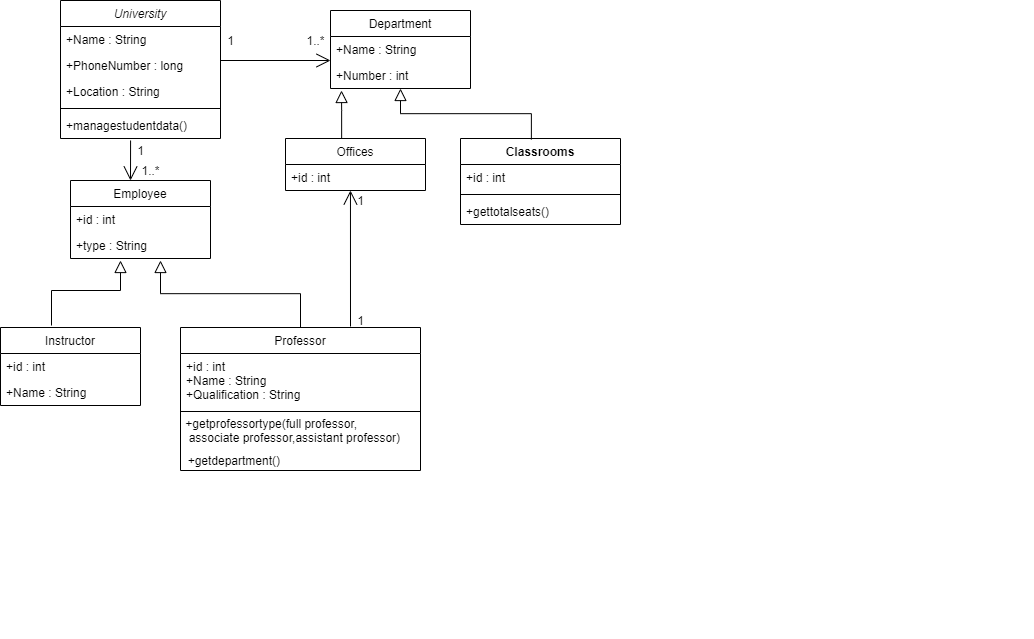

The diagram above was exported from draw.io. Its source (the exported page's mxGraphModel, read from the mxfile embedded in the PNG):
<mxGraphModel dx="865" dy="456" grid="1" gridSize="10" guides="1" tooltips="1" connect="1" arrows="1" fold="1" page="1" pageScale="1" pageWidth="827" pageHeight="1169" math="0" shadow="0">
  <root>
    <mxCell id="WIyWlLk6GJQsqaUBKTNV-0" />
    <mxCell id="WIyWlLk6GJQsqaUBKTNV-1" parent="WIyWlLk6GJQsqaUBKTNV-0" />
    <mxCell id="zkfFHV4jXpPFQw0GAbJ--0" value="University" style="swimlane;fontStyle=2;align=center;verticalAlign=top;childLayout=stackLayout;horizontal=1;startSize=26;horizontalStack=0;resizeParent=1;resizeLast=0;collapsible=1;marginBottom=0;rounded=0;shadow=0;strokeWidth=1;" parent="WIyWlLk6GJQsqaUBKTNV-1" vertex="1">
      <mxGeometry x="220" y="120" width="160" height="138" as="geometry">
        <mxRectangle x="230" y="140" width="160" height="26" as="alternateBounds" />
      </mxGeometry>
    </mxCell>
    <mxCell id="zkfFHV4jXpPFQw0GAbJ--1" value="+Name : String" style="text;align=left;verticalAlign=top;spacingLeft=4;spacingRight=4;overflow=hidden;rotatable=0;points=[[0,0.5],[1,0.5]];portConstraint=eastwest;" parent="zkfFHV4jXpPFQw0GAbJ--0" vertex="1">
      <mxGeometry y="26" width="160" height="26" as="geometry" />
    </mxCell>
    <mxCell id="zkfFHV4jXpPFQw0GAbJ--2" value="+PhoneNumber : long" style="text;align=left;verticalAlign=top;spacingLeft=4;spacingRight=4;overflow=hidden;rotatable=0;points=[[0,0.5],[1,0.5]];portConstraint=eastwest;rounded=0;shadow=0;html=0;" parent="zkfFHV4jXpPFQw0GAbJ--0" vertex="1">
      <mxGeometry y="52" width="160" height="26" as="geometry" />
    </mxCell>
    <mxCell id="zkfFHV4jXpPFQw0GAbJ--3" value="+Location : String" style="text;align=left;verticalAlign=top;spacingLeft=4;spacingRight=4;overflow=hidden;rotatable=0;points=[[0,0.5],[1,0.5]];portConstraint=eastwest;rounded=0;shadow=0;html=0;" parent="zkfFHV4jXpPFQw0GAbJ--0" vertex="1">
      <mxGeometry y="78" width="160" height="26" as="geometry" />
    </mxCell>
    <mxCell id="zkfFHV4jXpPFQw0GAbJ--4" value="" style="line;html=1;strokeWidth=1;align=left;verticalAlign=middle;spacingTop=-1;spacingLeft=3;spacingRight=3;rotatable=0;labelPosition=right;points=[];portConstraint=eastwest;" parent="zkfFHV4jXpPFQw0GAbJ--0" vertex="1">
      <mxGeometry y="104" width="160" height="8" as="geometry" />
    </mxCell>
    <mxCell id="zkfFHV4jXpPFQw0GAbJ--5" value="+managestudentdata()" style="text;align=left;verticalAlign=top;spacingLeft=4;spacingRight=4;overflow=hidden;rotatable=0;points=[[0,0.5],[1,0.5]];portConstraint=eastwest;" parent="zkfFHV4jXpPFQw0GAbJ--0" vertex="1">
      <mxGeometry y="112" width="160" height="26" as="geometry" />
    </mxCell>
    <mxCell id="zkfFHV4jXpPFQw0GAbJ--12" value="" style="endArrow=block;endSize=10;endFill=0;shadow=0;strokeWidth=1;rounded=0;edgeStyle=elbowEdgeStyle;elbow=vertical;" parent="WIyWlLk6GJQsqaUBKTNV-1" edge="1">
      <mxGeometry width="160" relative="1" as="geometry">
        <mxPoint x="211" y="445" as="sourcePoint" />
        <mxPoint x="280" y="380" as="targetPoint" />
        <Array as="points">
          <mxPoint x="270" y="410" />
          <mxPoint x="300" y="380" />
          <mxPoint x="300" y="380" />
        </Array>
      </mxGeometry>
    </mxCell>
    <mxCell id="zkfFHV4jXpPFQw0GAbJ--13" value="Professor" style="swimlane;fontStyle=0;align=center;verticalAlign=top;childLayout=stackLayout;horizontal=1;startSize=26;horizontalStack=0;resizeParent=1;resizeLast=0;collapsible=1;marginBottom=0;rounded=0;shadow=0;strokeWidth=1;" parent="WIyWlLk6GJQsqaUBKTNV-1" vertex="1">
      <mxGeometry x="340" y="447" width="240" height="143" as="geometry">
        <mxRectangle x="340" y="380" width="170" height="26" as="alternateBounds" />
      </mxGeometry>
    </mxCell>
    <mxCell id="zkfFHV4jXpPFQw0GAbJ--14" value="+id : int&#10;+Name : String&#10;+Qualification : String" style="text;align=left;verticalAlign=top;spacingLeft=4;spacingRight=4;overflow=hidden;rotatable=0;points=[[0,0.5],[1,0.5]];portConstraint=eastwest;" parent="zkfFHV4jXpPFQw0GAbJ--13" vertex="1">
      <mxGeometry y="26" width="240" height="54" as="geometry" />
    </mxCell>
    <mxCell id="zkfFHV4jXpPFQw0GAbJ--15" value="" style="line;html=1;strokeWidth=1;align=left;verticalAlign=middle;spacingTop=-1;spacingLeft=3;spacingRight=3;rotatable=0;labelPosition=right;points=[];portConstraint=eastwest;" parent="zkfFHV4jXpPFQw0GAbJ--13" vertex="1">
      <mxGeometry y="80" width="240" height="8" as="geometry" />
    </mxCell>
    <mxCell id="9KgFYL8AqZVVnyJitpLL-16" value="&amp;nbsp;+getprofessortype(full professor,&lt;br&gt;&amp;nbsp; associate professor,assistant professor)" style="text;html=1;align=left;verticalAlign=middle;resizable=0;points=[];autosize=1;strokeColor=none;" vertex="1" parent="zkfFHV4jXpPFQw0GAbJ--13">
      <mxGeometry y="88" width="240" height="30" as="geometry" />
    </mxCell>
    <mxCell id="zkfFHV4jXpPFQw0GAbJ--16" value="" style="endArrow=block;endSize=10;endFill=0;shadow=0;strokeWidth=1;rounded=0;edgeStyle=elbowEdgeStyle;elbow=vertical;" parent="WIyWlLk6GJQsqaUBKTNV-1" source="zkfFHV4jXpPFQw0GAbJ--13" edge="1">
      <mxGeometry width="160" relative="1" as="geometry">
        <mxPoint x="210" y="373" as="sourcePoint" />
        <mxPoint x="320" y="380" as="targetPoint" />
      </mxGeometry>
    </mxCell>
    <mxCell id="9KgFYL8AqZVVnyJitpLL-0" value="Department" style="swimlane;fontStyle=0;childLayout=stackLayout;horizontal=1;startSize=26;fillColor=none;horizontalStack=0;resizeParent=1;resizeParentMax=0;resizeLast=0;collapsible=1;marginBottom=0;" vertex="1" parent="WIyWlLk6GJQsqaUBKTNV-1">
      <mxGeometry x="490" y="130" width="140" height="78" as="geometry" />
    </mxCell>
    <mxCell id="9KgFYL8AqZVVnyJitpLL-1" value="+Name : String" style="text;strokeColor=none;fillColor=none;align=left;verticalAlign=top;spacingLeft=4;spacingRight=4;overflow=hidden;rotatable=0;points=[[0,0.5],[1,0.5]];portConstraint=eastwest;" vertex="1" parent="9KgFYL8AqZVVnyJitpLL-0">
      <mxGeometry y="26" width="140" height="26" as="geometry" />
    </mxCell>
    <mxCell id="9KgFYL8AqZVVnyJitpLL-2" value="+Number : int" style="text;strokeColor=none;fillColor=none;align=left;verticalAlign=top;spacingLeft=4;spacingRight=4;overflow=hidden;rotatable=0;points=[[0,0.5],[1,0.5]];portConstraint=eastwest;" vertex="1" parent="9KgFYL8AqZVVnyJitpLL-0">
      <mxGeometry y="52" width="140" height="26" as="geometry" />
    </mxCell>
    <mxCell id="9KgFYL8AqZVVnyJitpLL-17" value="Instructor" style="swimlane;fontStyle=0;childLayout=stackLayout;horizontal=1;startSize=26;fillColor=none;horizontalStack=0;resizeParent=1;resizeParentMax=0;resizeLast=0;collapsible=1;marginBottom=0;" vertex="1" parent="WIyWlLk6GJQsqaUBKTNV-1">
      <mxGeometry x="160" y="447" width="140" height="78" as="geometry" />
    </mxCell>
    <mxCell id="9KgFYL8AqZVVnyJitpLL-18" value="+id : int" style="text;strokeColor=none;fillColor=none;align=left;verticalAlign=top;spacingLeft=4;spacingRight=4;overflow=hidden;rotatable=0;points=[[0,0.5],[1,0.5]];portConstraint=eastwest;" vertex="1" parent="9KgFYL8AqZVVnyJitpLL-17">
      <mxGeometry y="26" width="140" height="26" as="geometry" />
    </mxCell>
    <mxCell id="9KgFYL8AqZVVnyJitpLL-19" value="+Name : String" style="text;strokeColor=none;fillColor=none;align=left;verticalAlign=top;spacingLeft=4;spacingRight=4;overflow=hidden;rotatable=0;points=[[0,0.5],[1,0.5]];portConstraint=eastwest;" vertex="1" parent="9KgFYL8AqZVVnyJitpLL-17">
      <mxGeometry y="52" width="140" height="26" as="geometry" />
    </mxCell>
    <mxCell id="9KgFYL8AqZVVnyJitpLL-21" value="&amp;nbsp; &amp;nbsp; &amp;nbsp; &amp;nbsp; +getdepartment()" style="text;html=1;align=center;verticalAlign=middle;resizable=0;points=[];autosize=1;strokeColor=none;" vertex="1" parent="WIyWlLk6GJQsqaUBKTNV-1">
      <mxGeometry x="315" y="570" width="130" height="20" as="geometry" />
    </mxCell>
    <mxCell id="9KgFYL8AqZVVnyJitpLL-23" value="Offices" style="swimlane;fontStyle=0;childLayout=stackLayout;horizontal=1;startSize=26;fillColor=none;horizontalStack=0;resizeParent=1;resizeParentMax=0;resizeLast=0;collapsible=1;marginBottom=0;" vertex="1" parent="WIyWlLk6GJQsqaUBKTNV-1">
      <mxGeometry x="445" y="258" width="140" height="52" as="geometry" />
    </mxCell>
    <mxCell id="9KgFYL8AqZVVnyJitpLL-24" value="+id : int" style="text;strokeColor=none;fillColor=none;align=left;verticalAlign=top;spacingLeft=4;spacingRight=4;overflow=hidden;rotatable=0;points=[[0,0.5],[1,0.5]];portConstraint=eastwest;" vertex="1" parent="9KgFYL8AqZVVnyJitpLL-23">
      <mxGeometry y="26" width="140" height="26" as="geometry" />
    </mxCell>
    <mxCell id="9KgFYL8AqZVVnyJitpLL-27" value="Classrooms" style="swimlane;fontStyle=1;align=center;verticalAlign=top;childLayout=stackLayout;horizontal=1;startSize=26;horizontalStack=0;resizeParent=1;resizeParentMax=0;resizeLast=0;collapsible=1;marginBottom=0;" vertex="1" parent="WIyWlLk6GJQsqaUBKTNV-1">
      <mxGeometry x="620" y="258" width="160" height="86" as="geometry" />
    </mxCell>
    <mxCell id="9KgFYL8AqZVVnyJitpLL-28" value="+id : int" style="text;strokeColor=none;fillColor=none;align=left;verticalAlign=top;spacingLeft=4;spacingRight=4;overflow=hidden;rotatable=0;points=[[0,0.5],[1,0.5]];portConstraint=eastwest;" vertex="1" parent="9KgFYL8AqZVVnyJitpLL-27">
      <mxGeometry y="26" width="160" height="26" as="geometry" />
    </mxCell>
    <mxCell id="9KgFYL8AqZVVnyJitpLL-29" value="" style="line;strokeWidth=1;fillColor=none;align=left;verticalAlign=middle;spacingTop=-1;spacingLeft=3;spacingRight=3;rotatable=0;labelPosition=right;points=[];portConstraint=eastwest;" vertex="1" parent="9KgFYL8AqZVVnyJitpLL-27">
      <mxGeometry y="52" width="160" height="8" as="geometry" />
    </mxCell>
    <mxCell id="9KgFYL8AqZVVnyJitpLL-30" value="+gettotalseats()" style="text;strokeColor=none;fillColor=none;align=left;verticalAlign=top;spacingLeft=4;spacingRight=4;overflow=hidden;rotatable=0;points=[[0,0.5],[1,0.5]];portConstraint=eastwest;" vertex="1" parent="9KgFYL8AqZVVnyJitpLL-27">
      <mxGeometry y="60" width="160" height="26" as="geometry" />
    </mxCell>
    <mxCell id="9KgFYL8AqZVVnyJitpLL-31" value="" style="endArrow=block;endSize=10;endFill=0;shadow=0;strokeWidth=1;rounded=0;edgeStyle=elbowEdgeStyle;elbow=vertical;exitX=0.443;exitY=0.012;exitDx=0;exitDy=0;exitPerimeter=0;" edge="1" parent="WIyWlLk6GJQsqaUBKTNV-1" source="9KgFYL8AqZVVnyJitpLL-27" target="9KgFYL8AqZVVnyJitpLL-2">
      <mxGeometry width="160" relative="1" as="geometry">
        <mxPoint x="470" y="457" as="sourcePoint" />
        <mxPoint x="310" y="330" as="targetPoint" />
      </mxGeometry>
    </mxCell>
    <mxCell id="9KgFYL8AqZVVnyJitpLL-32" value="" style="endArrow=block;endSize=10;endFill=0;shadow=0;strokeWidth=1;rounded=0;edgeStyle=elbowEdgeStyle;elbow=vertical;exitX=0.401;exitY=0.004;exitDx=0;exitDy=0;exitPerimeter=0;" edge="1" parent="WIyWlLk6GJQsqaUBKTNV-1" source="9KgFYL8AqZVVnyJitpLL-23">
      <mxGeometry width="160" relative="1" as="geometry">
        <mxPoint x="480" y="467" as="sourcePoint" />
        <mxPoint x="501" y="210" as="targetPoint" />
        <Array as="points">
          <mxPoint x="501" y="230" />
          <mxPoint x="530" y="234" />
        </Array>
      </mxGeometry>
    </mxCell>
    <mxCell id="9KgFYL8AqZVVnyJitpLL-33" value="" style="endArrow=open;endFill=1;endSize=12;html=1;entryX=0.464;entryY=1;entryDx=0;entryDy=0;entryPerimeter=0;" edge="1" parent="WIyWlLk6GJQsqaUBKTNV-1" target="9KgFYL8AqZVVnyJitpLL-24">
      <mxGeometry width="160" relative="1" as="geometry">
        <mxPoint x="510" y="446" as="sourcePoint" />
        <mxPoint x="560" y="380" as="targetPoint" />
      </mxGeometry>
    </mxCell>
    <mxCell id="9KgFYL8AqZVVnyJitpLL-34" value="1" style="text;html=1;align=center;verticalAlign=middle;resizable=0;points=[];autosize=1;strokeColor=none;" vertex="1" parent="WIyWlLk6GJQsqaUBKTNV-1">
      <mxGeometry x="510" y="430" width="20" height="20" as="geometry" />
    </mxCell>
    <mxCell id="9KgFYL8AqZVVnyJitpLL-35" value="1" style="text;html=1;align=center;verticalAlign=middle;resizable=0;points=[];autosize=1;strokeColor=none;" vertex="1" parent="WIyWlLk6GJQsqaUBKTNV-1">
      <mxGeometry x="510" y="310" width="20" height="20" as="geometry" />
    </mxCell>
    <mxCell id="9KgFYL8AqZVVnyJitpLL-36" value="" style="endArrow=open;endFill=1;endSize=12;html=1;" edge="1" parent="WIyWlLk6GJQsqaUBKTNV-1">
      <mxGeometry width="160" relative="1" as="geometry">
        <mxPoint x="380" y="180" as="sourcePoint" />
        <mxPoint x="490" y="180" as="targetPoint" />
      </mxGeometry>
    </mxCell>
    <mxCell id="9KgFYL8AqZVVnyJitpLL-37" value="1" style="text;html=1;align=center;verticalAlign=middle;resizable=0;points=[];autosize=1;strokeColor=none;" vertex="1" parent="WIyWlLk6GJQsqaUBKTNV-1">
      <mxGeometry x="380" y="150" width="20" height="20" as="geometry" />
    </mxCell>
    <mxCell id="9KgFYL8AqZVVnyJitpLL-38" value="1..*" style="text;html=1;align=center;verticalAlign=middle;resizable=0;points=[];autosize=1;strokeColor=none;" vertex="1" parent="WIyWlLk6GJQsqaUBKTNV-1">
      <mxGeometry x="460" y="150" width="30" height="20" as="geometry" />
    </mxCell>
    <mxCell id="9KgFYL8AqZVVnyJitpLL-39" value="Employee" style="swimlane;fontStyle=0;childLayout=stackLayout;horizontal=1;startSize=26;fillColor=none;horizontalStack=0;resizeParent=1;resizeParentMax=0;resizeLast=0;collapsible=1;marginBottom=0;" vertex="1" parent="WIyWlLk6GJQsqaUBKTNV-1">
      <mxGeometry x="230" y="300" width="140" height="78" as="geometry" />
    </mxCell>
    <mxCell id="9KgFYL8AqZVVnyJitpLL-40" value="+id : int" style="text;strokeColor=none;fillColor=none;align=left;verticalAlign=top;spacingLeft=4;spacingRight=4;overflow=hidden;rotatable=0;points=[[0,0.5],[1,0.5]];portConstraint=eastwest;" vertex="1" parent="9KgFYL8AqZVVnyJitpLL-39">
      <mxGeometry y="26" width="140" height="26" as="geometry" />
    </mxCell>
    <mxCell id="9KgFYL8AqZVVnyJitpLL-41" value="+type : String" style="text;strokeColor=none;fillColor=none;align=left;verticalAlign=top;spacingLeft=4;spacingRight=4;overflow=hidden;rotatable=0;points=[[0,0.5],[1,0.5]];portConstraint=eastwest;" vertex="1" parent="9KgFYL8AqZVVnyJitpLL-39">
      <mxGeometry y="52" width="140" height="26" as="geometry" />
    </mxCell>
    <mxCell id="9KgFYL8AqZVVnyJitpLL-43" value="" style="endArrow=open;endFill=1;endSize=12;html=1;exitX=0.438;exitY=1.077;exitDx=0;exitDy=0;exitPerimeter=0;" edge="1" parent="WIyWlLk6GJQsqaUBKTNV-1" source="zkfFHV4jXpPFQw0GAbJ--5">
      <mxGeometry width="160" relative="1" as="geometry">
        <mxPoint x="290" y="300" as="sourcePoint" />
        <mxPoint x="290" y="300" as="targetPoint" />
      </mxGeometry>
    </mxCell>
    <mxCell id="9KgFYL8AqZVVnyJitpLL-45" value="1" style="text;html=1;align=center;verticalAlign=middle;resizable=0;points=[];autosize=1;strokeColor=none;" vertex="1" parent="WIyWlLk6GJQsqaUBKTNV-1">
      <mxGeometry x="290" y="260" width="20" height="20" as="geometry" />
    </mxCell>
    <mxCell id="9KgFYL8AqZVVnyJitpLL-47" value="1..*" style="text;html=1;align=center;verticalAlign=middle;resizable=0;points=[];autosize=1;strokeColor=none;" vertex="1" parent="WIyWlLk6GJQsqaUBKTNV-1">
      <mxGeometry x="295" y="280" width="30" height="20" as="geometry" />
    </mxCell>
  </root>
</mxGraphModel>